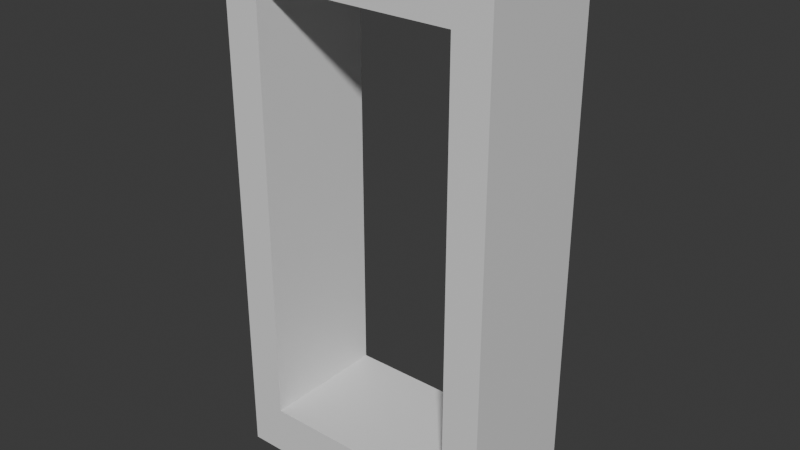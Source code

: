 # Source: WindowThick.blend  (saved by Blender 5.0.119; exported with 4.5.12 LTS)
import bpy
from mathutils import Matrix  # noqa: F401  (used for matrix-valued properties, if any)

bpy.ops.wm.read_factory_settings(use_empty=True)
scene = bpy.context.scene
scene.name = 'Scene'

# ---- collections
col_collection = bpy.data.collections.new('Collection'); scene.collection.children.link(col_collection)

# ---- materials (node trees are filled in below, after node groups)
mat_material = bpy.data.materials.new('Material')
mat_material.alpha_threshold = 0.0
mat_material.use_backface_culling_lightprobe_volume = False
mat_material.roughness = 0.5
mat_material.line_color = (0.0, 0.0, 0.0, 1.0)

# ---- material node trees
mat_material.use_nodes = True; mat_material.node_tree.nodes.clear()
_N = mat_material.node_tree.nodes; _L = mat_material.node_tree.links
n0 = _N.new('ShaderNodeOutputMaterial'); n0.name = 'Material Output'; n0.location = (200, 100)
n1 = _N.new('ShaderNodeBsdfPrincipled'); n1.name = 'Principled BSDF'; n1.location = (-200, 100)
_L.new(n1.outputs[0], n0.inputs[0])
n0.is_active_output = True

# ---- world
world_world = bpy.data.worlds.new('World'); scene.world = world_world
world_world.use_nodes = True; world_world.node_tree.nodes.clear()
_N = world_world.node_tree.nodes; _L = world_world.node_tree.links
n0 = _N.new('ShaderNodeOutputWorld'); n0.name = 'World Output'; n0.location = (200, 100)
n1 = _N.new('ShaderNodeBackground'); n1.name = 'Background'; n1.location = (-200, 100)
n1.inputs[0].default_value = (0.05088, 0.05088, 0.05088, 1.0)
_L.new(n1.outputs[0], n0.inputs[0])
n0.is_active_output = True
world_world.color = (0.05088, 0.05088, 0.05088)
world_world.sun_shadow_jitter_overblur = 0.0

# ---- meshes
me_cube = bpy.data.meshes.new('Cube')
me_cube.from_pydata([(15.0, 1.0, 1.928), (15.0, 1.0, 0.0), (15.0, -1.0, 1.928), (15.0, -1.0, 0.0), (11.0, 1.0, 1.928), (11.0, 1.0, 0.0), (11.0, -1.0, 1.928), (11.0, -1.0, 0.0), (15.0, 1.0, 1.746), (15.0, 1.0, 1.636), (15.0, 1.0, 1.455), (15.0, 1.0, 1.273), (15.0, 1.0, 1.091), (15.0, 1.0, 0.9091), (15.0, 1.0, 0.7273), (15.0, 1.0, 0.5455), (15.0, 1.0, 0.3636), (15.0, 1.0, 0.1818), (11.0, -1.0, 0.1818), (11.0, -1.0, 0.3636), (11.0, -1.0, 0.5455), (11.0, -1.0, 0.7273), (11.0, -1.0, 0.9091), (11.0, -1.0, 1.091), (11.0, -1.0, 1.273), (11.0, -1.0, 1.455), (11.0, -1.0, 1.636), (11.0, -1.0, 1.746), (15.0, -1.0, 1.746), (15.0, -1.0, 1.636), (15.0, -1.0, 1.455), (15.0, -1.0, 1.273), (15.0, -1.0, 1.091), (15.0, -1.0, 0.9091), (15.0, -1.0, 0.7273), (15.0, -1.0, 0.5455), (15.0, -1.0, 0.3636), (15.0, -1.0, 0.1818), (11.0, 1.0, 1.746), (11.0, 1.0, 1.636), (11.0, 1.0, 1.455), (11.0, 1.0, 1.273), (11.0, 1.0, 1.091), (11.0, 1.0, 0.9091), (11.0, 1.0, 0.7273), (11.0, 1.0, 0.5455), (11.0, 1.0, 0.3636), (11.0, 1.0, 0.1818), (11.0, 0.5, 0.0), (11.0, -0.5, 0.0), (15.0, 0.5, 1.928), (15.0, -0.5, 1.928), (11.0, -0.5, 1.928), (11.0, 0.5, 1.928), (15.0, -0.5, 0.0), (15.0, 0.5, 0.0), (15.0, 0.5, 0.1818), (15.0, -0.5, 0.1818), (15.0, 0.5, 0.3636), (15.0, -0.5, 0.3636), (15.0, 0.5, 0.5455), (15.0, -0.5, 0.5455), (15.0, 0.5, 0.7273), (15.0, -0.5, 0.7273), (15.0, 0.5, 0.9091), (15.0, -0.5, 0.9091), (15.0, 0.5, 1.091), (15.0, -0.5, 1.091), (15.0, 0.5, 1.273), (15.0, -0.5, 1.273), (15.0, 0.5, 1.455), (15.0, -0.5, 1.455), (15.0, 0.5, 1.636), (15.0, -0.5, 1.636), (15.0, 0.5, 1.746), (15.0, -0.5, 1.746), (11.0, -0.5, 0.1818), (11.0, 0.5, 0.1818), (11.0, -0.5, 0.3636), (11.0, 0.5, 0.3636), (11.0, -0.5, 0.5455), (11.0, 0.5, 0.5455), (11.0, -0.5, 0.7273), (11.0, 0.5, 0.7273), (11.0, -0.5, 0.9091), (11.0, 0.5, 0.9091), (11.0, -0.5, 1.091), (11.0, 0.5, 1.091), (11.0, -0.5, 1.273), (11.0, 0.5, 1.273), (11.0, -0.5, 1.455), (11.0, 0.5, 1.455), (11.0, -0.5, 1.636), (11.0, 0.5, 1.636), (11.0, -0.5, 1.746), (11.0, 0.5, 1.746), (0.0, -1.0, 1.746), (0.0, -1.0, 1.928), (0.0, 0.5, 1.928), (0.0, 1.0, 1.928), (0.0, 1.0, 1.746), (0.0, 0.5, 1.746), (0.0, -0.5, 1.928), (0.0, -0.5, 1.746), (0.0, -0.5, 0.0), (0.0, -1.0, 0.0), (0.0, 1.0, 0.1818), (0.0, 1.0, 0.0), (0.0, -1.0, 0.1818), (0.0, 0.5, 0.1818), (0.0, 0.5, 0.0), (0.0, -0.5, 0.1818), (11.0, -0.1667, 0.1818), (11.0, 0.1667, 0.1818), (11.0, -0.1667, 0.3636), (11.0, 0.1667, 0.3636), (11.0, -0.1667, 0.5455), (11.0, 0.1667, 0.5455), (11.0, -0.1667, 0.7273), (11.0, 0.1667, 0.7273), (11.0, -0.1667, 0.9091), (11.0, 0.1667, 0.9091), (11.0, -0.1667, 1.091), (11.0, 0.1667, 1.091), (11.0, -0.1667, 1.273), (11.0, 0.1667, 1.273), (11.0, -0.1667, 1.455), (11.0, 0.1667, 1.455), (11.0, -0.1667, 1.636), (11.0, 0.1667, 1.636), (11.0, -0.1667, 1.746), (11.0, 0.1667, 1.746), (0.0, -0.1667, 1.746), (0.0, 0.1667, 1.746), (0.0, -0.1667, 0.1818), (0.0, 0.1667, 0.1818)], [], [(51, 52, 6, 2), (28, 2, 6, 27), (52, 51, 50, 53), (49, 54, 3, 7), (75, 51, 2, 28), (38, 4, 0, 8), (5, 47, 17, 1), (47, 46, 16, 17), (46, 45, 15, 16), (45, 44, 14, 15), (44, 43, 13, 14), (43, 42, 12, 13), (42, 41, 11, 12), (41, 40, 10, 11), (40, 39, 9, 10), (39, 38, 8, 9), (54, 57, 37, 3), (57, 59, 36, 37), (59, 61, 35, 36), (61, 63, 34, 35), (63, 65, 33, 34), (65, 67, 32, 33), (67, 69, 31, 32), (69, 71, 30, 31), (71, 73, 29, 30), (73, 75, 28, 29), (47, 5, 107, 106), (77, 79, 46, 47), (79, 81, 45, 46), (81, 83, 44, 45), (83, 85, 43, 44), (85, 87, 42, 43), (87, 89, 41, 42), (89, 91, 40, 41), (91, 93, 39, 40), (93, 95, 38, 39), (3, 37, 18, 7), (37, 36, 19, 18), (36, 35, 20, 19), (35, 34, 21, 20), (34, 33, 22, 21), (33, 32, 23, 22), (32, 31, 24, 23), (31, 30, 25, 24), (30, 29, 26, 25), (29, 28, 27, 26), (26, 27, 94, 92), (129, 93, 91, 127), (25, 26, 92, 90), (127, 91, 89, 125), (24, 25, 90, 88), (125, 89, 87, 123), (23, 24, 88, 86), (123, 87, 85, 121), (22, 23, 86, 84), (121, 85, 83, 119), (21, 22, 84, 82), (119, 83, 81, 117), (20, 21, 82, 80), (117, 81, 79, 115), (19, 20, 80, 78), (115, 79, 77, 113), (18, 19, 78, 76), (48, 49, 104, 110), (18, 76, 111, 108), (74, 75, 73, 72), (77, 47, 106, 109), (9, 8, 74, 72), (72, 73, 71, 70), (10, 9, 72, 70), (70, 71, 69, 68), (11, 10, 70, 68), (68, 69, 67, 66), (12, 11, 68, 66), (66, 67, 65, 64), (13, 12, 66, 64), (64, 65, 63, 62), (14, 13, 64, 62), (62, 63, 61, 60), (15, 14, 62, 60), (60, 61, 59, 58), (16, 15, 60, 58), (58, 59, 57, 56), (17, 16, 58, 56), (56, 57, 54, 55), (1, 17, 56, 55), (50, 51, 75, 74), (8, 0, 50, 74), (54, 49, 48, 55), (5, 1, 55, 48), (52, 53, 98, 102), (4, 38, 100, 99), (94, 27, 96, 103), (0, 4, 53, 50), (95, 131, 133, 101), (53, 4, 99, 98), (38, 95, 101, 100), (6, 52, 102, 97), (27, 6, 97, 96), (130, 131, 129, 128), (94, 130, 128, 92), (113, 77, 109, 135), (7, 18, 108, 105), (49, 7, 105, 104), (5, 48, 110, 107), (130, 94, 103, 132), (131, 95, 93, 129), (131, 130, 132, 133), (76, 112, 134, 111), (112, 113, 135, 134), (78, 114, 112, 76), (114, 115, 113, 112), (80, 116, 114, 78), (116, 117, 115, 114), (82, 118, 116, 80), (118, 119, 117, 116), (84, 120, 118, 82), (120, 121, 119, 118), (86, 122, 120, 84), (122, 123, 121, 120), (88, 124, 122, 86), (124, 125, 123, 122), (90, 126, 124, 88), (126, 127, 125, 124), (92, 128, 126, 90), (128, 129, 127, 126)])
_uv = me_cube.uv_layers.new(name='UVMap')
_uv.uv.foreach_set('vector', [0.625, 0.6875, 0.875, 0.6875, 0.875, 0.75, 0.625, 0.75, 0.6023, 0.75, 0.625, 0.75, 0.625, 1.0, 0.6023, 1.0, 0.875, 0.6875, 0.625, 0.6875, 0.625, 0.5625, 0.875, 0.5625, 0.125, 0.6875, 0.375, 0.6875, 0.375, 0.75, 0.125, 0.75, 0.6023, 0.6875, 0.625, 0.6875, 0.625, 0.75, 0.6023, 0.75, 0.6023, 0.25, 0.625, 0.25, 0.625, 0.5, 0.6023, 0.5, 0.375, 0.25, 0.3977, 0.25, 0.3977, 0.5, 0.375, 0.5, 0.3977, 0.25, 0.4205, 0.25, 0.4205, 0.5, 0.3977, 0.5, 0.4205, 0.25, 0.4432, 0.25, 0.4432, 0.5, 0.4205, 0.5, 0.4432, 0.25, 0.4659, 0.25, 0.4659, 0.5, 0.4432, 0.5, 0.4659, 0.25, 0.4886, 0.25, 0.4886, 0.5, 0.4659, 0.5, 0.4886, 0.25, 0.5114, 0.25, 0.5114, 0.5, 0.4886, 0.5, 0.5114, 0.25, 0.5341, 0.25, 0.5341, 0.5, 0.5114, 0.5, 0.5341, 0.25, 0.5568, 0.25, 0.5568, 0.5, 0.5341, 0.5, 0.5568, 0.25, 0.5795, 0.25, 0.5795, 0.5, 0.5568, 0.5, 0.5795, 0.25, 0.6023, 0.25, 0.6023, 0.5, 0.5795, 0.5, 0.375, 0.6875, 0.3977, 0.6875, 0.3977, 0.75, 0.375, 0.75, 0.3977, 0.6875, 0.4205, 0.6875, 0.4205, 0.75, 0.3977, 0.75, 0.4205, 0.6875, 0.4432, 0.6875, 0.4432, 0.75, 0.4205, 0.75, 0.4432, 0.6875, 0.4659, 0.6875, 0.4659, 0.75, 0.4432, 0.75, 0.4659, 0.6875, 0.4886, 0.6875, 0.4886, 0.75, 0.4659, 0.75, 0.4886, 0.6875, 0.5114, 0.6875, 0.5114, 0.75, 0.4886, 0.75, 0.5114, 0.6875, 0.5341, 0.6875, 0.5341, 0.75, 0.5114, 0.75, 0.5341, 0.6875, 0.5568, 0.6875, 0.5568, 0.75, 0.5341, 0.75, 0.5568, 0.6875, 0.5795, 0.6875, 0.5795, 0.75, 0.5568, 0.75, 0.5795, 0.6875, 0.6023, 0.6875, 0.6023, 0.75, 0.5795, 0.75, 0.3977, 0.25, 0.375, 0.25, 0.375, 0.25, 0.3977, 0.25, 0.3977, 0.1875, 0.4205, 0.1875, 0.4205, 0.25, 0.3977, 0.25, 0.4205, 0.1875, 0.4432, 0.1875, 0.4432, 0.25, 0.4205, 0.25, 0.4432, 0.1875, 0.4659, 0.1875, 0.4659, 0.25, 0.4432, 0.25, 0.4659, 0.1875, 0.4886, 0.1875, 0.4886, 0.25, 0.4659, 0.25, 0.4886, 0.1875, 0.5114, 0.1875, 0.5114, 0.25, 0.4886, 0.25, 0.5114, 0.1875, 0.5341, 0.1875, 0.5341, 0.25, 0.5114, 0.25, 0.5341, 0.1875, 0.5568, 0.1875, 0.5568, 0.25, 0.5341, 0.25, 0.5568, 0.1875, 0.5795, 0.1875, 0.5795, 0.25, 0.5568, 0.25, 0.5795, 0.1875, 0.6023, 0.1875, 0.6023, 0.25, 0.5795, 0.25, 0.375, 0.75, 0.3977, 0.75, 0.3977, 1.0, 0.375, 1.0, 0.3977, 0.75, 0.4205, 0.75, 0.4205, 1.0, 0.3977, 1.0, 0.4205, 0.75, 0.4432, 0.75, 0.4432, 1.0, 0.4205, 1.0, 0.4432, 0.75, 0.4659, 0.75, 0.4659, 1.0, 0.4432, 1.0, 0.4659, 0.75, 0.4886, 0.75, 0.4886, 1.0, 0.4659, 1.0, 0.4886, 0.75, 0.5114, 0.75, 0.5114, 1.0, 0.4886, 1.0, 0.5114, 0.75, 0.5341, 0.75, 0.5341, 1.0, 0.5114, 1.0, 0.5341, 0.75, 0.5568, 0.75, 0.5568, 1.0, 0.5341, 1.0, 0.5568, 0.75, 0.5795, 0.75, 0.5795, 1.0, 0.5568, 1.0, 0.5795, 0.75, 0.6023, 0.75, 0.6023, 1.0, 0.5795, 1.0, 0.5795, 0.0, 0.6023, 0.0, 0.6023, 0.0625, 0.5795, 0.0625, 0.5795, 0.1458, 0.5795, 0.1875, 0.5568, 0.1875, 0.5568, 0.1458, 0.5568, 0.0, 0.5795, 0.0, 0.5795, 0.0625, 0.5568, 0.0625, 0.5568, 0.1458, 0.5568, 0.1875, 0.5341, 0.1875, 0.5341, 0.1458, 0.5341, 0.0, 0.5568, 0.0, 0.5568, 0.0625, 0.5341, 0.0625, 0.5341, 0.1458, 0.5341, 0.1875, 0.5114, 0.1875, 0.5114, 0.1458, 0.5114, 0.0, 0.5341, 0.0, 0.5341, 0.0625, 0.5114, 0.0625, 0.5114, 0.1458, 0.5114, 0.1875, 0.4886, 0.1875, 0.4886, 0.1458, 0.4886, 0.0, 0.5114, 0.0, 0.5114, 0.0625, 0.4886, 0.0625, 0.4886, 0.1458, 0.4886, 0.1875, 0.4659, 0.1875, 0.4659, 0.1458, 0.4659, 0.0, 0.4886, 0.0, 0.4886, 0.0625, 0.4659, 0.0625, 0.4659, 0.1458, 0.4659, 0.1875, 0.4432, 0.1875, 0.4432, 0.1458, 0.4432, 0.0, 0.4659, 0.0, 0.4659, 0.0625, 0.4432, 0.0625, 0.4432, 0.1458, 0.4432, 0.1875, 0.4205, 0.1875, 0.4205, 0.1458, 0.4205, 0.0, 0.4432, 0.0, 0.4432, 0.0625, 0.4205, 0.0625, 0.4205, 0.1458, 0.4205, 0.1875, 0.3977, 0.1875, 0.3977, 0.1458, 0.3977, 0.0, 0.4205, 0.0, 0.4205, 0.0625, 0.3977, 0.0625, 0.125, 0.5625, 0.125, 0.6875, 0.125, 0.6875, 0.125, 0.5625, 0.3977, 0.0, 0.3977, 0.0625, 0.3977, 0.0625, 0.3977, 0.0, 0.6023, 0.5625, 0.6023, 0.6875, 0.5795, 0.6875, 0.5795, 0.5625, 0.3977, 0.1875, 0.3977, 0.25, 0.3977, 0.25, 0.3977, 0.1875, 0.5795, 0.5, 0.6023, 0.5, 0.6023, 0.5625, 0.5795, 0.5625, 0.5795, 0.5625, 0.5795, 0.6875, 0.5568, 0.6875, 0.5568, 0.5625, 0.5568, 0.5, 0.5795, 0.5, 0.5795, 0.5625, 0.5568, 0.5625, 0.5568, 0.5625, 0.5568, 0.6875, 0.5341, 0.6875, 0.5341, 0.5625, 0.5341, 0.5, 0.5568, 0.5, 0.5568, 0.5625, 0.5341, 0.5625, 0.5341, 0.5625, 0.5341, 0.6875, 0.5114, 0.6875, 0.5114, 0.5625, 0.5114, 0.5, 0.5341, 0.5, 0.5341, 0.5625, 0.5114, 0.5625, 0.5114, 0.5625, 0.5114, 0.6875, 0.4886, 0.6875, 0.4886, 0.5625, 0.4886, 0.5, 0.5114, 0.5, 0.5114, 0.5625, 0.4886, 0.5625, 0.4886, 0.5625, 0.4886, 0.6875, 0.4659, 0.6875, 0.4659, 0.5625, 0.4659, 0.5, 0.4886, 0.5, 0.4886, 0.5625, 0.4659, 0.5625, 0.4659, 0.5625, 0.4659, 0.6875, 0.4432, 0.6875, 0.4432, 0.5625, 0.4432, 0.5, 0.4659, 0.5, 0.4659, 0.5625, 0.4432, 0.5625, 0.4432, 0.5625, 0.4432, 0.6875, 0.4205, 0.6875, 0.4205, 0.5625, 0.4205, 0.5, 0.4432, 0.5, 0.4432, 0.5625, 0.4205, 0.5625, 0.4205, 0.5625, 0.4205, 0.6875, 0.3977, 0.6875, 0.3977, 0.5625, 0.3977, 0.5, 0.4205, 0.5, 0.4205, 0.5625, 0.3977, 0.5625, 0.3977, 0.5625, 0.3977, 0.6875, 0.375, 0.6875, 0.375, 0.5625, 0.375, 0.5, 0.3977, 0.5, 0.3977, 0.5625, 0.375, 0.5625, 0.625, 0.5625, 0.625, 0.6875, 0.6023, 0.6875, 0.6023, 0.5625, 0.6023, 0.5, 0.625, 0.5, 0.625, 0.5625, 0.6023, 0.5625, 0.375, 0.6875, 0.125, 0.6875, 0.125, 0.5625, 0.375, 0.5625, 0.125, 0.5, 0.375, 0.5, 0.375, 0.5625, 0.125, 0.5625, 0.875, 0.6875, 0.875, 0.5625, 0.875, 0.5625, 0.875, 0.6875, 0.625, 0.25, 0.6023, 0.25, 0.6023, 0.25, 0.625, 0.25, 0.6023, 0.0625, 0.6023, 0.0, 0.6023, 0.0, 0.6023, 0.0625, 0.625, 0.5, 0.875, 0.5, 0.875, 0.5625, 0.625, 0.5625, 0.6023, 0.1875, 0.6023, 0.1458, 0.6023, 0.1458, 0.6023, 0.1875, 0.875, 0.5625, 0.875, 0.5, 0.875, 0.5, 0.875, 0.5625, 0.6023, 0.25, 0.6023, 0.1875, 0.6023, 0.1875, 0.6023, 0.25, 0.875, 0.75, 0.875, 0.6875, 0.875, 0.6875, 0.875, 0.75, 0.6023, 1.0, 0.625, 1.0, 0.625, 1.0, 0.6023, 1.0, 0.6023, 0.1042, 0.6023, 0.1458, 0.5795, 0.1458, 0.5795, 0.1042, 0.6023, 0.0625, 0.6023, 0.1042, 0.5795, 0.1042, 0.5795, 0.0625, 0.3977, 0.1458, 0.3977, 0.1875, 0.3977, 0.1875, 0.3977, 0.1458, 0.375, 1.0, 0.3977, 1.0, 0.3977, 1.0, 0.375, 1.0, 0.125, 0.6875, 0.125, 0.75, 0.125, 0.75, 0.125, 0.6875, 0.125, 0.5, 0.125, 0.5625, 0.125, 0.5625, 0.125, 0.5, 0.6023, 0.1042, 0.6023, 0.0625, 0.6023, 0.0625, 0.6023, 0.1042, 0.6023, 0.1458, 0.6023, 0.1875, 0.5795, 0.1875, 0.5795, 0.1458, 0.6023, 0.1458, 0.6023, 0.1042, 0.6023, 0.1042, 0.6023, 0.1458, 0.3977, 0.0625, 0.3977, 0.1042, 0.3977, 0.1042, 0.3977, 0.0625, 0.3977, 0.1042, 0.3977, 0.1458, 0.3977, 0.1458, 0.3977, 0.1042, 0.4205, 0.0625, 0.4205, 0.1042, 0.3977, 0.1042, 0.3977, 0.0625, 0.4205, 0.1042, 0.4205, 0.1458, 0.3977, 0.1458, 0.3977, 0.1042, 0.4432, 0.0625, 0.4432, 0.1042, 0.4205, 0.1042, 0.4205, 0.0625, 0.4432, 0.1042, 0.4432, 0.1458, 0.4205, 0.1458, 0.4205, 0.1042, 0.4659, 0.0625, 0.4659, 0.1042, 0.4432, 0.1042, 0.4432, 0.0625, 0.4659, 0.1042, 0.4659, 0.1458, 0.4432, 0.1458, 0.4432, 0.1042, 0.4886, 0.0625, 0.4886, 0.1042, 0.4659, 0.1042, 0.4659, 0.0625, 0.4886, 0.1042, 0.4886, 0.1458, 0.4659, 0.1458, 0.4659, 0.1042, 0.5114, 0.0625, 0.5114, 0.1042, 0.4886, 0.1042, 0.4886, 0.0625, 0.5114, 0.1042, 0.5114, 0.1458, 0.4886, 0.1458, 0.4886, 0.1042, 0.5341, 0.0625, 0.5341, 0.1042, 0.5114, 0.1042, 0.5114, 0.0625, 0.5341, 0.1042, 0.5341, 0.1458, 0.5114, 0.1458, 0.5114, 0.1042, 0.5568, 0.0625, 0.5568, 0.1042, 0.5341, 0.1042, 0.5341, 0.0625, 0.5568, 0.1042, 0.5568, 0.1458, 0.5341, 0.1458, 0.5341, 0.1042, 0.5795, 0.0625, 0.5795, 0.1042, 0.5568, 0.1042, 0.5568, 0.0625, 0.5795, 0.1042, 0.5795, 0.1458, 0.5568, 0.1458, 0.5568, 0.1042])
me_cube.materials.append(mat_material)
me_cube.use_mirror_vertex_groups = False
me_cube.update()

# ---- objects
ob_cube = bpy.data.objects.new('Cube', me_cube)

# ---- transforms, parenting, visibility, modifiers, constraints
ob_cube.location = (0.0, 0.0, 0.0)
ob_cube.scale = (0.05, 0.35, 1.5)
ob_cube.lock_rotations_4d = False
ob_cube.empty_display_type = 'ARROWS'
ob_cube.lineart.crease_threshold = 0.0
_m = ob_cube.modifiers.new('Mirror', 'MIRROR')
_m.use_clip = True

# ---- collection membership
col_collection.objects.link(ob_cube)

# ---- scene / render settings (as saved in the file)
scene.frame_start = 1; scene.frame_end = 250; scene.frame_set(1)
scene.render.engine = 'BLENDER_EEVEE_NEXT'
scene.render.bake_bias = 0.0
scene.render.bake_samples = 0
scene.cycles.sampling_pattern = 'TABULATED_SOBOL'
scene.eevee.use_volume_custom_range = False
bpy.context.view_layer.update()

# ---- added for rendering (the .blend has no active camera and no usable light): camera, sun
cam_auto = bpy.data.cameras.new('AutoCamera')
cam_auto.lens = 50.0
cam_auto.sensor_width = 36.0
cam_auto.clip_end = 1000.0
ob_auto_camera = bpy.data.objects.new('AutoCamera', cam_auto)
scene.collection.objects.link(ob_auto_camera)
ob_auto_camera.location = (3.08338, -3.70005, 3.91291)
ob_auto_camera.rotation_euler = (1.09748, -7.21219e-08, 0.694738)
scene.camera = ob_auto_camera
light_auto_sun = bpy.data.lights.new('AutoSun', 'SUN')
light_auto_sun.energy = 3.0
light_auto_sun.angle = 0.0523599
ob_auto_sun = bpy.data.objects.new('AutoSun', light_auto_sun)
scene.collection.objects.link(ob_auto_sun)
ob_auto_sun.rotation_euler = (0.872665, 0.174533, 0.523599)
bpy.context.view_layer.update()
